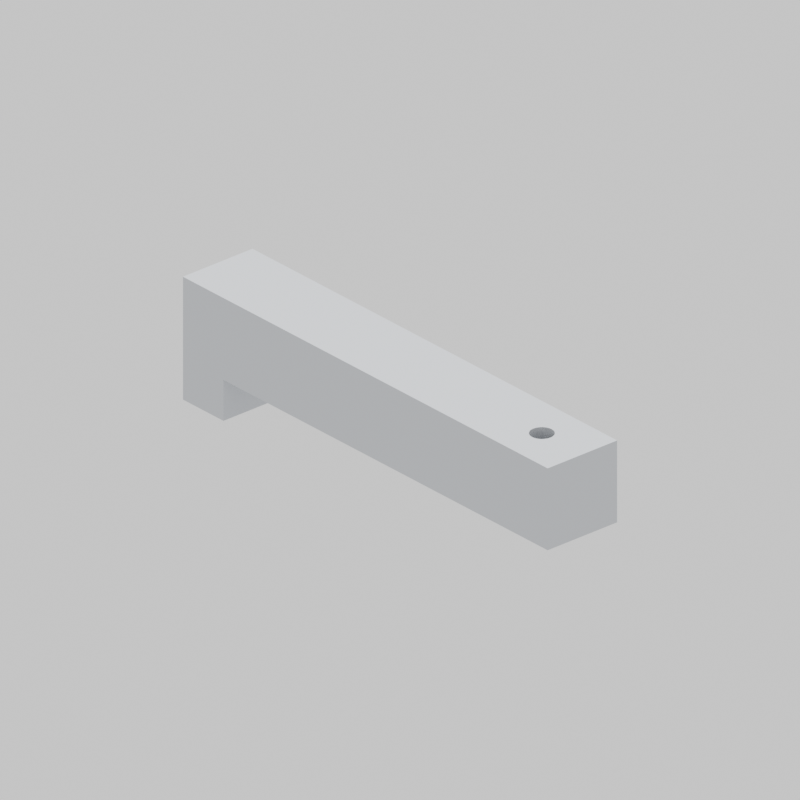 # Source: part22_bracket.blend  (saved by Blender 4.0.36; exported with 4.5.12 LTS)
import bpy
from mathutils import Matrix  # noqa: F401  (used for matrix-valued properties, if any)

bpy.ops.wm.read_factory_settings(use_empty=True)
scene = bpy.context.scene
scene.name = 'Scene'

# ---- collections
col_collection = bpy.data.collections.new('Collection'); scene.collection.children.link(col_collection)

# ---- materials (node trees are filled in below, after node groups)
mat_steelbracket = bpy.data.materials.new('SteelBracket')
mat_steelbracket.diffuse_color = (0.55, 0.57, 0.6, 1.0)

# ---- material node trees

# ---- world
world_world_001 = bpy.data.worlds.new('World.001'); scene.world = world_world_001
world_world_001.color = (1.0, 1.0, 1.0)
world_world_001.use_sun_shadow = False
world_world_001.sun_shadow_jitter_overblur = 0.0

# ---- cameras
cam_camera_001 = bpy.data.cameras.new('Camera.001')
cam_camera_001.type = 'ORTHO'
cam_camera_001.ortho_scale = 260.0
cam_camera_001.display_size = 1000.0

# ---- lights
light_sun = bpy.data.lights.new('Sun', 'SUN')
light_sun.transmission_factor = 0.0
light_sun.energy = 3.0
light_sun_001 = bpy.data.lights.new('Sun.001', 'SUN')
light_sun_001.transmission_factor = 0.0
light_sun_001.energy = 1.2

# ---- meshes
me_cube_001 = bpy.data.meshes.new('Cube.001')
me_cube_001.from_pydata([(-90.0, -15.0, -15.0), (-80.0, 4.25, -7.5), (-90.0, -15.0, -30.0), (-90.0, -15.0, 15.0), (-79.17, 4.168, -7.5), (-90.0, 15.0, -15.0), (-90.0, 15.0, -30.0), (-90.0, 15.0, 15.0), (-78.37, 3.926, -7.5), (90.0, -15.0, -15.0), (-70.0, -15.0, -30.0), (-77.64, 3.534, -7.5), (90.0, -15.0, 15.0), (-70.0, -15.0, -15.0), (-76.99, 3.005, -7.5), (90.0, 15.0, -15.0), (-76.47, 2.361, -7.5), (-70.0, 15.0, -30.0), (-70.0, 15.0, -15.0), (-76.07, 1.626, -7.5), (90.0, 15.0, 15.0), (65.75, 0.0, -15.0), (-75.83, 0.8291, -7.5), (65.83, -0.8291, -15.0), (65.83, 0.8291, -15.0), (-75.75, 0.0, -7.5), (66.47, -2.361, -15.0), (66.47, 2.361, -15.0), (-75.83, -0.8291, -7.5), (66.07, -1.626, -15.0), (66.07, 1.626, -15.0), (67.64, -3.534, -15.0), (-76.07, -1.626, -7.5), (67.64, 3.534, -15.0), (69.17, -4.168, -15.0), (-76.47, -2.361, -7.5), (69.17, 4.168, -15.0), (68.37, -3.926, -15.0), (-76.99, -3.005, -7.5), (68.37, 3.926, -15.0), (66.99, -3.005, -15.0), (-77.64, -3.534, -7.5), (66.99, 3.005, -15.0), (-78.37, -3.926, -7.5), (70.83, -4.168, -15.0), (70.83, 4.168, -15.0), (-79.17, -4.168, -7.5), (72.36, -3.534, -15.0), (72.36, 3.534, -15.0), (-80.0, -4.25, -7.5), (71.63, -3.926, -15.0), (71.63, 3.926, -15.0), (-80.83, -4.168, -7.5), (73.53, -2.361, -15.0), (73.53, 2.361, -15.0), (-81.63, -3.926, -7.5), (74.25, 0.0, -15.0), (74.17, -0.8291, -15.0), (-82.36, -3.534, -7.5), (74.17, 0.8291, -15.0), (73.93, -1.626, -15.0), (-83.01, -3.005, -7.5), (73.93, 1.626, -15.0), (73.01, -3.005, -15.0), (-83.53, -2.361, -7.5), (73.01, 3.005, -15.0), (70.0, 4.25, -15.0), (-83.93, -1.626, -7.5), (70.0, -4.25, -15.0), (65.75, 0.0, 15.0), (-84.17, -0.8291, -7.5), (65.83, -0.8291, 15.0), (65.83, 0.8291, 15.0), (-84.25, 0.0, -7.5), (66.47, -2.361, 15.0), (66.47, 2.361, 15.0), (66.07, -1.626, 15.0), (-84.17, 0.8291, -7.5), (66.07, 1.626, 15.0), (67.64, -3.534, 15.0), (-83.93, 1.626, -7.5), (67.64, 3.534, 15.0), (-83.53, 2.361, -7.5), (69.17, -4.168, 15.0), (69.17, 4.168, 15.0), (-83.01, 3.005, -7.5), (68.37, -3.926, 15.0), (68.37, 3.926, 15.0), (66.99, -3.005, 15.0), (-82.36, 3.534, -7.5), (66.99, 3.005, 15.0), (70.83, -4.168, 15.0), (-81.63, 3.926, -7.5), (70.83, 4.168, 15.0), (-80.83, 4.168, -7.5), (72.36, -3.534, 15.0), (72.36, 3.534, 15.0), (71.63, -3.926, 15.0), (71.63, 3.926, 15.0), (73.53, -2.361, 15.0), (73.53, 2.361, 15.0), (74.25, 0.0, 15.0), (74.17, -0.8291, 15.0), (74.17, 0.8291, 15.0), (73.93, -1.626, 15.0), (73.93, 1.626, 15.0), (73.01, -3.005, 15.0), (73.01, 3.005, 15.0), (70.0, 4.25, 15.0), (70.0, -4.25, 15.0), (-81.63, 3.926, -30.0), (-80.0, 4.25, -30.0), (-80.83, 4.168, -30.0), (-78.37, 3.926, -30.0), (-77.64, -3.534, -30.0), (-77.64, 3.534, -30.0), (-79.17, 4.168, -30.0), (-76.47, -2.361, -30.0), (-76.47, 2.361, -30.0), (-75.75, 0.0, -30.0), (-75.83, -0.8291, -30.0), (-75.83, 0.8291, -30.0), (-76.07, 1.626, -30.0), (-76.99, -3.005, -30.0), (-76.07, -1.626, -30.0), (-76.99, 3.005, -30.0), (-84.25, 0.0, -30.0), (-84.17, -0.8291, -30.0), (-84.17, 0.8291, -30.0), (-83.53, -2.361, -30.0), (-83.53, 2.361, -30.0), (-83.01, -3.005, -30.0), (-83.93, -1.626, -30.0), (-83.93, 1.626, -30.0), (-81.63, -3.926, -30.0), (-82.36, -3.534, -30.0), (-82.36, 3.534, -30.0), (-80.0, -4.25, -30.0), (-78.37, -3.926, -30.0), (-79.17, -4.168, -30.0), (-80.83, -4.168, -30.0), (-83.01, 3.005, -30.0)], [], [(0, 3, 7, 5), (18, 5, 7, 20, 15), (15, 20, 12, 9), (13, 9, 12, 3, 0), (63, 53, 9, 13, 18, 15, 54, 65, 48, 51, 45, 66, 36, 39, 33, 42, 27, 30, 24, 21, 23, 29, 26, 40, 31, 37, 34, 68, 44, 50, 47), (62, 54, 15, 9, 53, 60, 57, 56, 59), (104, 99, 12, 20, 100, 105, 103, 101, 102), (107, 100, 20, 7, 3, 12, 99, 106, 95, 97, 91, 109, 83, 86, 79, 88, 74, 76, 71, 69, 72, 78, 75, 90, 81, 87, 84, 108, 93, 98, 96), (2, 0, 5, 6), (6, 5, 18, 17), (13, 10, 17, 18), (10, 13, 0, 2), (114, 10, 2, 6, 136, 141, 130, 133, 128, 126, 127, 132, 129, 131, 135, 134, 140, 137, 139, 138), (136, 6, 17, 10, 114, 123, 117, 124, 120, 119, 121, 122, 118, 125, 115, 113, 116, 111, 112, 110), (108, 66, 45, 93), (93, 45, 51, 98), (98, 51, 48, 96), (96, 48, 65, 107), (65, 54, 100, 107), (54, 62, 105, 100), (62, 59, 103, 105), (59, 56, 101, 103), (56, 57, 102, 101), (57, 60, 104, 102), (60, 53, 99, 104), (53, 63, 106, 99), (63, 47, 95, 106), (47, 50, 97, 95), (50, 44, 91, 97), (44, 68, 109, 91), (68, 34, 83, 109), (34, 37, 86, 83), (37, 31, 79, 86), (31, 40, 88, 79), (88, 40, 26, 74), (74, 26, 29, 76), (76, 29, 23, 71), (71, 23, 21, 69), (69, 21, 24, 72), (72, 24, 30, 78), (78, 30, 27, 75), (75, 27, 42, 90), (90, 42, 33, 81), (81, 33, 39, 87), (87, 39, 36, 84), (84, 36, 66, 108), (116, 4, 1, 111), (113, 8, 4, 116), (115, 11, 8, 113), (125, 14, 11, 115), (118, 16, 14, 125), (122, 19, 16, 118), (121, 22, 19, 122), (119, 25, 22, 121), (120, 28, 25, 119), (124, 32, 28, 120), (117, 35, 32, 124), (123, 38, 35, 117), (114, 41, 38, 123), (138, 43, 41, 114), (139, 46, 43, 138), (137, 49, 46, 139), (140, 52, 49, 137), (134, 55, 52, 140), (135, 58, 55, 134), (131, 61, 58, 135), (129, 64, 61, 131), (132, 67, 64, 129), (127, 70, 67, 132), (126, 73, 70, 127), (128, 77, 73, 126), (133, 80, 77, 128), (130, 82, 80, 133), (141, 85, 82, 130), (136, 89, 85, 141), (110, 92, 89, 136), (1, 4, 8, 11, 14, 16, 19, 22, 25, 28, 32, 35, 38, 41, 43, 46, 49, 52, 55, 58, 61, 64, 67, 70, 73, 77, 80, 82, 85, 89, 92, 94), (112, 94, 92, 110), (111, 1, 94, 112)])
_uv = me_cube_001.uv_layers.new(name='UVMap')
_uv.uv.foreach_set('vector', [0.375, 0.0, 0.625, 0.0, 0.625, 0.25, 0.375, 0.25, 0.375, 0.2778, 0.375, 0.25, 0.625, 0.25, 0.625, 0.5, 0.375, 0.5, 0.375, 0.5, 0.625, 0.5, 0.625, 0.75, 0.375, 0.75, 0.375, 0.9722, 0.375, 0.75, 0.625, 0.75, 0.625, 1.0, 0.375, 1.0, 0.3514, 0.65, 0.3521, 0.6447, 0.375, 0.75, 0.1528, 0.75, 0.1528, 0.5, 0.375, 0.5, 0.3521, 0.6053, 0.3514, 0.6, 0.3505, 0.5956, 0.3495, 0.5923, 0.3484, 0.5903, 0.3472, 0.5896, 0.3461, 0.5903, 0.345, 0.5923, 0.3439, 0.5956, 0.343, 0.6, 0.3423, 0.6053, 0.3418, 0.6114, 0.3414, 0.6181, 0.3413, 0.625, 0.3414, 0.6319, 0.3418, 0.6386, 0.3423, 0.6447, 0.343, 0.65, 0.3439, 0.6544, 0.345, 0.6577, 0.3461, 0.6597, 0.3472, 0.6604, 0.3484, 0.6597, 0.3495, 0.6577, 0.3505, 0.6544, 0.3527, 0.6114, 0.3521, 0.6053, 0.375, 0.5, 0.375, 0.75, 0.3521, 0.6447, 0.3527, 0.6386, 0.353, 0.6319, 0.3531, 0.625, 0.353, 0.6181, 0.6473, 0.6386, 0.6479, 0.6447, 0.625, 0.75, 0.625, 0.5, 0.6479, 0.6053, 0.6473, 0.6114, 0.647, 0.6181, 0.6469, 0.625, 0.647, 0.6319, 0.6486, 0.6, 0.6479, 0.6053, 0.625, 0.5, 0.875, 0.5, 0.875, 0.75, 0.625, 0.75, 0.6479, 0.6447, 0.6486, 0.65, 0.6495, 0.6544, 0.6505, 0.6577, 0.6516, 0.6597, 0.6528, 0.6604, 0.6539, 0.6597, 0.655, 0.6577, 0.6561, 0.6544, 0.657, 0.65, 0.6577, 0.6447, 0.6582, 0.6386, 0.6586, 0.6319, 0.6587, 0.625, 0.6586, 0.6181, 0.6582, 0.6114, 0.6577, 0.6053, 0.657, 0.6, 0.6561, 0.5956, 0.655, 0.5923, 0.6539, 0.5903, 0.6528, 0.5896, 0.6516, 0.5903, 0.6505, 0.5923, 0.6495, 0.5956, 0.375, 0.0, 0.625, 0.0, 0.625, 0.25, 0.375, 0.25, 0.375, 0.25, 0.625, 0.25, 0.625, 0.5, 0.375, 0.5, 0.625, 0.75, 0.375, 0.75, 0.375, 0.5, 0.625, 0.5, 0.375, 0.75, 0.625, 0.75, 0.625, 1.0, 0.375, 1.0, 0.2795, 0.6544, 0.375, 0.75, 0.125, 0.75, 0.125, 0.5, 0.2205, 0.5956, 0.2124, 0.6, 0.2058, 0.6053, 0.2009, 0.6114, 0.1979, 0.6181, 0.1969, 0.625, 0.1979, 0.6319, 0.2009, 0.6386, 0.2058, 0.6447, 0.2124, 0.65, 0.2205, 0.6544, 0.2297, 0.6577, 0.2396, 0.6597, 0.25, 0.6604, 0.2604, 0.6597, 0.2703, 0.6577, 0.2205, 0.5956, 0.125, 0.5, 0.375, 0.5, 0.375, 0.75, 0.2795, 0.6544, 0.2876, 0.65, 0.2942, 0.6447, 0.2991, 0.6386, 0.3021, 0.6319, 0.3031, 0.625, 0.3021, 0.6181, 0.2991, 0.6114, 0.2942, 0.6053, 0.2876, 0.6, 0.2795, 0.5956, 0.2703, 0.5923, 0.2604, 0.5903, 0.25, 0.5896, 0.2396, 0.5903, 0.2297, 0.5923, 1.0, 0.875, 1.0, 0.625, 0.9688, 0.625, 0.9688, 0.875, 0.9688, 0.875, 0.9688, 0.625, 0.9375, 0.625, 0.9375, 0.875, 0.9375, 0.875, 0.9375, 0.625, 0.9062, 0.625, 0.9062, 0.875, 0.9062, 0.875, 0.9062, 0.625, 0.875, 0.625, 0.875, 0.875, 0.875, 0.625, 0.8438, 0.625, 0.8438, 0.875, 0.875, 0.875, 0.8438, 0.625, 0.8125, 0.625, 0.8125, 0.875, 0.8438, 0.875, 0.8125, 0.625, 0.7812, 0.625, 0.7812, 0.875, 0.8125, 0.875, 0.7812, 0.625, 0.75, 0.625, 0.75, 0.875, 0.7812, 0.875, 0.75, 0.625, 0.7188, 0.625, 0.7188, 0.875, 0.75, 0.875, 0.7188, 0.625, 0.6875, 0.625, 0.6875, 0.875, 0.7188, 0.875, 0.6875, 0.625, 0.6562, 0.625, 0.6562, 0.875, 0.6875, 0.875, 0.6562, 0.625, 0.625, 0.625, 0.625, 0.875, 0.6562, 0.875, 0.625, 0.625, 0.5938, 0.625, 0.5938, 0.875, 0.625, 0.875, 0.5938, 0.625, 0.5625, 0.625, 0.5625, 0.875, 0.5938, 0.875, 0.5625, 0.625, 0.5312, 0.625, 0.5312, 0.875, 0.5625, 0.875, 0.5312, 0.625, 0.5, 0.625, 0.5, 0.875, 0.5312, 0.875, 0.5, 0.625, 0.4688, 0.625, 0.4688, 0.875, 0.5, 0.875, 0.4688, 0.625, 0.4375, 0.625, 0.4375, 0.875, 0.4688, 0.875, 0.4375, 0.625, 0.4062, 0.625, 0.4062, 0.875, 0.4375, 0.875, 0.4062, 0.625, 0.375, 0.625, 0.375, 0.875, 0.4062, 0.875, 0.375, 0.875, 0.375, 0.625, 0.3438, 0.625, 0.3438, 0.875, 0.3438, 0.875, 0.3438, 0.625, 0.3125, 0.625, 0.3125, 0.875, 0.3125, 0.875, 0.3125, 0.625, 0.2812, 0.625, 0.2812, 0.875, 0.2812, 0.875, 0.2812, 0.625, 0.25, 0.625, 0.25, 0.875, 0.25, 0.875, 0.25, 0.625, 0.2188, 0.625, 0.2188, 0.875, 0.2188, 0.875, 0.2188, 0.625, 0.1875, 0.625, 0.1875, 0.875, 0.1875, 0.875, 0.1875, 0.625, 0.1562, 0.625, 0.1562, 0.875, 0.1562, 0.875, 0.1562, 0.625, 0.125, 0.625, 0.125, 0.875, 0.125, 0.875, 0.125, 0.625, 0.09375, 0.625, 0.09375, 0.875, 0.09375, 0.875, 0.09375, 0.625, 0.0625, 0.625, 0.0625, 0.875, 0.0625, 0.875, 0.0625, 0.625, 0.03125, 0.625, 0.03125, 0.875, 0.03125, 0.875, 0.03125, 0.625, 0.0, 0.625, 0.0, 0.875, 0.9688, 0.625, 0.9688, 1.0, 1.0, 1.0, 1.0, 0.625, 0.9375, 0.625, 0.9375, 1.0, 0.9688, 1.0, 0.9688, 0.625, 0.9062, 0.625, 0.9062, 1.0, 0.9375, 1.0, 0.9375, 0.625, 0.875, 0.625, 0.875, 1.0, 0.9062, 1.0, 0.9062, 0.625, 0.8438, 0.625, 0.8438, 1.0, 0.875, 1.0, 0.875, 0.625, 0.8125, 0.625, 0.8125, 1.0, 0.8438, 1.0, 0.8438, 0.625, 0.7812, 0.625, 0.7812, 1.0, 0.8125, 1.0, 0.8125, 0.625, 0.75, 0.625, 0.75, 1.0, 0.7812, 1.0, 0.7812, 0.625, 0.7188, 0.625, 0.7188, 1.0, 0.75, 1.0, 0.75, 0.625, 0.6875, 0.625, 0.6875, 1.0, 0.7188, 1.0, 0.7188, 0.625, 0.6562, 0.625, 0.6562, 1.0, 0.6875, 1.0, 0.6875, 0.625, 0.625, 0.625, 0.625, 1.0, 0.6562, 1.0, 0.6562, 0.625, 0.5938, 0.625, 0.5938, 1.0, 0.625, 1.0, 0.625, 0.625, 0.5625, 0.625, 0.5625, 1.0, 0.5938, 1.0, 0.5938, 0.625, 0.5312, 0.625, 0.5312, 1.0, 0.5625, 1.0, 0.5625, 0.625, 0.5, 0.625, 0.5, 1.0, 0.5312, 1.0, 0.5312, 0.625, 0.4688, 0.625, 0.4688, 1.0, 0.5, 1.0, 0.5, 0.625, 0.4375, 0.625, 0.4375, 1.0, 0.4688, 1.0, 0.4688, 0.625, 0.4062, 0.625, 0.4062, 1.0, 0.4375, 1.0, 0.4375, 0.625, 0.375, 0.625, 0.375, 1.0, 0.4062, 1.0, 0.4062, 0.625, 0.3438, 0.625, 0.3438, 1.0, 0.375, 1.0, 0.375, 0.625, 0.3125, 0.625, 0.3125, 1.0, 0.3438, 1.0, 0.3438, 0.625, 0.2812, 0.625, 0.2812, 1.0, 0.3125, 1.0, 0.3125, 0.625, 0.25, 0.625, 0.25, 1.0, 0.2812, 1.0, 0.2812, 0.625, 0.2188, 0.625, 0.2188, 1.0, 0.25, 1.0, 0.25, 0.625, 0.1875, 0.625, 0.1875, 1.0, 0.2188, 1.0, 0.2188, 0.625, 0.1562, 0.625, 0.1562, 1.0, 0.1875, 1.0, 0.1875, 0.625, 0.125, 0.625, 0.125, 1.0, 0.1562, 1.0, 0.1562, 0.625, 0.09375, 0.625, 0.09375, 1.0, 0.125, 1.0, 0.125, 0.625, 0.0625, 0.625, 0.0625, 1.0, 0.09375, 1.0, 0.09375, 0.625, 0.25, 0.49, 0.2968, 0.4854, 0.3418, 0.4717, 0.3833, 0.4496, 0.4197, 0.4197, 0.4496, 0.3833, 0.4717, 0.3418, 0.4854, 0.2968, 0.49, 0.25, 0.4854, 0.2032, 0.4717, 0.1582, 0.4496, 0.1167, 0.4197, 0.08029, 0.3833, 0.05045, 0.3418, 0.02827, 0.2968, 0.01461, 0.25, 0.01, 0.2032, 0.01461, 0.1582, 0.02827, 0.1167, 0.05045, 0.08029, 0.08029, 0.05045, 0.1167, 0.02827, 0.1582, 0.01461, 0.2032, 0.01, 0.25, 0.01461, 0.2968, 0.02827, 0.3418, 0.05045, 0.3833, 0.08029, 0.4197, 0.1167, 0.4496, 0.1582, 0.4717, 0.2032, 0.4854, 0.03125, 0.625, 0.03125, 1.0, 0.0625, 1.0, 0.0625, 0.625, 0.0, 0.625, 0.0, 1.0, 0.03125, 1.0, 0.03125, 0.625])
me_cube_001.materials.append(mat_steelbracket)
me_cube_001.update()

# ---- objects
ob_part22_bracket_diagram_est = bpy.data.objects.new('Part22_Bracket_diagram_est', me_cube_001)
ob_camera = bpy.data.objects.new('Camera', cam_camera_001)
ob_sun = bpy.data.objects.new('Sun', light_sun)
ob_sun_001 = bpy.data.objects.new('Sun.001', light_sun_001)

# ---- transforms, parenting, visibility, modifiers, constraints
ob_part22_bracket_diagram_est.location = (0.0, 0.0, 0.0)
ob_camera.location = (320.0, -280.0, 220.0)
ob_camera.rotation_euler = (1.093, 1.042e-08, 0.852)
ob_sun.location = (200.0, -200.0, 300.0)
ob_sun_001.location = (-200.0, 200.0, 150.0)

# ---- collection membership
col_collection.objects.link(ob_part22_bracket_diagram_est)
col_collection.objects.link(ob_camera)
col_collection.objects.link(ob_sun)
col_collection.objects.link(ob_sun_001)

# ---- scene / render settings (as saved in the file)
scene.camera = ob_camera
scene.frame_start = 1; scene.frame_end = 250; scene.frame_set(1)
scene.render.engine = 'CYCLES'
scene.render.resolution_x = 1000
scene.render.resolution_y = 1000
scene.cycles.use_denoising = False
scene.cycles.samples = 32
scene.cycles.sampling_pattern = 'TABULATED_SOBOL'
scene.unit_settings.scale_length = 0.001
bpy.context.view_layer.update()
